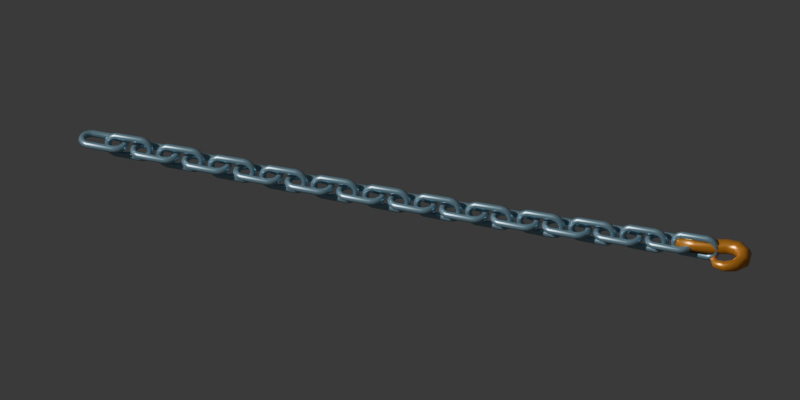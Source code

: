 # Source: PV_Chain.blend  (saved by Blender 5.2.44; exported with 4.5.12 LTS)
import bpy
from mathutils import Matrix  # noqa: F401  (used for matrix-valued properties, if any)

bpy.ops.wm.read_factory_settings(use_empty=True)
scene = bpy.context.scene
scene.name = 'Pho Viet | Chain grapple.002'

# ---- materials (node trees are filled in below, after node groups)
mat_brushed_blue_steel_002 = bpy.data.materials.new('Brushed blue steel.002')
mat_brushed_blue_steel_002.diffuse_color = (0.3, 0.49, 0.6, 1.0)
mat_forged_amber_hook_002 = bpy.data.materials.new('Forged amber hook.002')
mat_forged_amber_hook_002.diffuse_color = (0.88, 0.35, 0.055, 1.0)

# ---- material node trees
mat_brushed_blue_steel_002.use_nodes = True; mat_brushed_blue_steel_002.node_tree.nodes.clear()
_N = mat_brushed_blue_steel_002.node_tree.nodes; _L = mat_brushed_blue_steel_002.node_tree.links
n0 = _N.new('ShaderNodeBsdfPrincipled'); n0.name = 'Principled BSDF'; n0.location = (-200, 100)
n0.inputs[0].default_value = (0.3, 0.49, 0.6, 1.0)
n0.inputs[1].default_value = 0.66
n0.inputs[2].default_value = 0.3
n0.inputs[10].default_value = 0.005
n1 = _N.new('ShaderNodeOutputMaterial'); n1.name = 'Material Output'; n1.location = (200, 100)
_L.new(n0.outputs[0], n1.inputs[0])
n1.is_active_output = True
mat_forged_amber_hook_002.use_nodes = True; mat_forged_amber_hook_002.node_tree.nodes.clear()
_N = mat_forged_amber_hook_002.node_tree.nodes; _L = mat_forged_amber_hook_002.node_tree.links
n0 = _N.new('ShaderNodeBsdfPrincipled'); n0.name = 'Principled BSDF'; n0.location = (-200, 100)
n0.inputs[0].default_value = (0.88, 0.35, 0.055, 1.0)
n0.inputs[1].default_value = 0.64
n0.inputs[2].default_value = 0.3
n0.inputs[10].default_value = 0.005
n1 = _N.new('ShaderNodeOutputMaterial'); n1.name = 'Material Output'; n1.location = (200, 100)
_L.new(n0.outputs[0], n1.inputs[0])
n1.is_active_output = True

# ---- world
world_chain_study_backdrop = bpy.data.worlds.new('Chain study backdrop'); scene.world = world_chain_study_backdrop
world_chain_study_backdrop.use_nodes = True; world_chain_study_backdrop.node_tree.nodes.clear()
_N = world_chain_study_backdrop.node_tree.nodes; _L = world_chain_study_backdrop.node_tree.links
n0 = _N.new('ShaderNodeBackground'); n0.name = 'Background'; n0.location = (-200, 100)
n0.inputs[0].default_value = (0.05, 0.05, 0.05, 1.0)
n1 = _N.new('ShaderNodeOutputWorld'); n1.name = 'World Output'; n1.location = (200, 100)
_L.new(n0.outputs[0], n1.inputs[0])
n1.is_active_output = True
world_chain_study_backdrop.color = (0.035, 0.05, 0.065)

# ---- cameras
cam_chain_study = bpy.data.cameras.new('Chain study')
cam_chain_study.type = 'ORTHO'
cam_chain_study.ortho_scale = 4.7

# ---- meshes
me_chain_link_002 = bpy.data.meshes.new('Chain link.002')
me_chain_link_002.from_pydata([(0.083, 0.069, 0.0), (0.07685, 0.069, 0.01485), (0.062, 0.069, 0.021), (0.04715, 0.069, 0.01485), (0.041, 0.069, 2.572e-18), (0.04715, 0.069, -0.01485), (0.062, 0.069, -0.021), (0.07685, 0.069, -0.01485), (0.07894, 0.09465, 0.0), (0.07309, 0.09275, 0.01485), (0.05897, 0.08816, 0.021), (0.04484, 0.08357, 0.01485), (0.03899, 0.08167, 2.572e-18), (0.04484, 0.08357, -0.01485), (0.05897, 0.08816, -0.021), (0.07309, 0.09275, -0.01485), (0.06715, 0.1178, 0.0), (0.06217, 0.1142, 0.01485), (0.05016, 0.1054, 0.021), (0.03815, 0.09671, 0.01485), (0.03317, 0.0931, 2.572e-18), (0.03815, 0.09671, -0.01485), (0.05016, 0.1054, -0.021), (0.06217, 0.1142, -0.01485), (0.04879, 0.1361, 0.0), (0.04517, 0.1312, 0.01485), (0.03644, 0.1192, 0.021), (0.02771, 0.1071, 0.01485), (0.0241, 0.1022, 2.572e-18), (0.02771, 0.1071, -0.01485), (0.03644, 0.1192, -0.021), (0.04517, 0.1312, -0.01485), (0.02565, 0.1479, 0.0), (0.02375, 0.1421, 0.01485), (0.01916, 0.128, 0.021), (0.01457, 0.1138, 0.01485), (0.01267, 0.108, 2.572e-18), (0.01457, 0.1138, -0.01485), (0.01916, 0.128, -0.021), (0.02375, 0.1421, -0.01485), (3.796e-18, 0.152, 0.0), (3.796e-18, 0.1458, 0.01485), (3.796e-18, 0.131, 0.021), (3.796e-18, 0.1162, 0.01485), (3.796e-18, 0.11, 2.572e-18), (3.796e-18, 0.1162, -0.01485), (3.796e-18, 0.131, -0.021), (3.796e-18, 0.1458, -0.01485), (-0.02565, 0.1479, 0.0), (-0.02375, 0.1421, 0.01485), (-0.01916, 0.128, 0.021), (-0.01457, 0.1138, 0.01485), (-0.01267, 0.108, 2.572e-18), (-0.01457, 0.1138, -0.01485), (-0.01916, 0.128, -0.021), (-0.02375, 0.1421, -0.01485), (-0.04879, 0.1361, 0.0), (-0.04517, 0.1312, 0.01485), (-0.03644, 0.1192, 0.021), (-0.02771, 0.1071, 0.01485), (-0.0241, 0.1022, 2.572e-18), (-0.02771, 0.1071, -0.01485), (-0.03644, 0.1192, -0.021), (-0.04517, 0.1312, -0.01485), (-0.06715, 0.1178, 0.0), (-0.06217, 0.1142, 0.01485), (-0.05016, 0.1054, 0.021), (-0.03815, 0.09671, 0.01485), (-0.03317, 0.0931, 2.572e-18), (-0.03815, 0.09671, -0.01485), (-0.05016, 0.1054, -0.021), (-0.06217, 0.1142, -0.01485), (-0.07894, 0.09465, 0.0), (-0.07309, 0.09275, 0.01485), (-0.05897, 0.08816, 0.021), (-0.04484, 0.08357, 0.01485), (-0.03899, 0.08167, 2.572e-18), (-0.04484, 0.08357, -0.01485), (-0.05897, 0.08816, -0.021), (-0.07309, 0.09275, -0.01485), (-0.083, 0.069, 0.0), (-0.07685, 0.069, 0.01485), (-0.062, 0.069, 0.021), (-0.04715, 0.069, 0.01485), (-0.041, 0.069, 2.572e-18), (-0.04715, 0.069, -0.01485), (-0.062, 0.069, -0.021), (-0.07685, 0.069, -0.01485), (-0.07992, -0.08958, 0.0), (-0.07378, -0.08916, 0.01485), (-0.05897, -0.08816, 0.021), (-0.04415, -0.08715, 0.01485), (-0.03801, -0.08674, 2.572e-18), (-0.04415, -0.08715, -0.01485), (-0.05897, -0.08816, -0.021), (-0.07378, -0.08916, -0.01485), (-0.06715, -0.1178, 0.0), (-0.06217, -0.1142, 0.01485), (-0.05016, -0.1054, 0.021), (-0.03815, -0.09671, 0.01485), (-0.03317, -0.0931, 2.572e-18), (-0.03815, -0.09671, -0.01485), (-0.05016, -0.1054, -0.021), (-0.06217, -0.1142, -0.01485), (-0.04879, -0.1361, 0.0), (-0.04517, -0.1312, 0.01485), (-0.03644, -0.1192, 0.021), (-0.02771, -0.1071, 0.01485), (-0.0241, -0.1022, 2.572e-18), (-0.02771, -0.1071, -0.01485), (-0.03644, -0.1192, -0.021), (-0.04517, -0.1312, -0.01485), (-0.02565, -0.1479, 0.0), (-0.02375, -0.1421, 0.01485), (-0.01916, -0.128, 0.021), (-0.01457, -0.1138, 0.01485), (-0.01267, -0.108, 2.572e-18), (-0.01457, -0.1138, -0.01485), (-0.01916, -0.128, -0.021), (-0.02375, -0.1421, -0.01485), (-1.139e-17, -0.152, 0.0), (-1.139e-17, -0.1458, 0.01485), (-1.139e-17, -0.131, 0.021), (-1.139e-17, -0.1162, 0.01485), (-1.139e-17, -0.11, 2.572e-18), (-1.139e-17, -0.1162, -0.01485), (-1.139e-17, -0.131, -0.021), (-1.139e-17, -0.1458, -0.01485), (0.02565, -0.1479, 0.0), (0.02375, -0.1421, 0.01485), (0.01916, -0.128, 0.021), (0.01457, -0.1138, 0.01485), (0.01267, -0.108, 2.572e-18), (0.01457, -0.1138, -0.01485), (0.01916, -0.128, -0.021), (0.02375, -0.1421, -0.01485), (0.04879, -0.1361, 0.0), (0.04517, -0.1312, 0.01485), (0.03644, -0.1192, 0.021), (0.02771, -0.1071, 0.01485), (0.0241, -0.1022, 2.572e-18), (0.02771, -0.1071, -0.01485), (0.03644, -0.1192, -0.021), (0.04517, -0.1312, -0.01485), (0.06715, -0.1178, 0.0), (0.06217, -0.1142, 0.01485), (0.05016, -0.1054, 0.021), (0.03815, -0.09671, 0.01485), (0.03317, -0.0931, 2.572e-18), (0.03815, -0.09671, -0.01485), (0.05016, -0.1054, -0.021), (0.06217, -0.1142, -0.01485), (0.07992, -0.08958, 0.0), (0.07378, -0.08916, 0.01485), (0.05897, -0.08816, 0.021), (0.04415, -0.08715, 0.01485), (0.03801, -0.08674, 2.572e-18), (0.04415, -0.08715, -0.01485), (0.05897, -0.08816, -0.021), (0.07378, -0.08916, -0.01485)], [], [(0, 8, 9, 1), (1, 9, 10, 2), (2, 10, 11, 3), (3, 11, 12, 4), (4, 12, 13, 5), (5, 13, 14, 6), (6, 14, 15, 7), (7, 15, 8, 0), (8, 16, 17, 9), (9, 17, 18, 10), (10, 18, 19, 11), (11, 19, 20, 12), (12, 20, 21, 13), (13, 21, 22, 14), (14, 22, 23, 15), (15, 23, 16, 8), (16, 24, 25, 17), (17, 25, 26, 18), (18, 26, 27, 19), (19, 27, 28, 20), (20, 28, 29, 21), (21, 29, 30, 22), (22, 30, 31, 23), (23, 31, 24, 16), (24, 32, 33, 25), (25, 33, 34, 26), (26, 34, 35, 27), (27, 35, 36, 28), (28, 36, 37, 29), (29, 37, 38, 30), (30, 38, 39, 31), (31, 39, 32, 24), (32, 40, 41, 33), (33, 41, 42, 34), (34, 42, 43, 35), (35, 43, 44, 36), (36, 44, 45, 37), (37, 45, 46, 38), (38, 46, 47, 39), (39, 47, 40, 32), (40, 48, 49, 41), (41, 49, 50, 42), (42, 50, 51, 43), (43, 51, 52, 44), (44, 52, 53, 45), (45, 53, 54, 46), (46, 54, 55, 47), (47, 55, 48, 40), (48, 56, 57, 49), (49, 57, 58, 50), (50, 58, 59, 51), (51, 59, 60, 52), (52, 60, 61, 53), (53, 61, 62, 54), (54, 62, 63, 55), (55, 63, 56, 48), (56, 64, 65, 57), (57, 65, 66, 58), (58, 66, 67, 59), (59, 67, 68, 60), (60, 68, 69, 61), (61, 69, 70, 62), (62, 70, 71, 63), (63, 71, 64, 56), (64, 72, 73, 65), (65, 73, 74, 66), (66, 74, 75, 67), (67, 75, 76, 68), (68, 76, 77, 69), (69, 77, 78, 70), (70, 78, 79, 71), (71, 79, 72, 64), (72, 80, 81, 73), (73, 81, 82, 74), (74, 82, 83, 75), (75, 83, 84, 76), (76, 84, 85, 77), (77, 85, 86, 78), (78, 86, 87, 79), (79, 87, 80, 72), (80, 88, 89, 81), (81, 89, 90, 82), (82, 90, 91, 83), (83, 91, 92, 84), (84, 92, 93, 85), (85, 93, 94, 86), (86, 94, 95, 87), (87, 95, 88, 80), (88, 96, 97, 89), (89, 97, 98, 90), (90, 98, 99, 91), (91, 99, 100, 92), (92, 100, 101, 93), (93, 101, 102, 94), (94, 102, 103, 95), (95, 103, 96, 88), (96, 104, 105, 97), (97, 105, 106, 98), (98, 106, 107, 99), (99, 107, 108, 100), (100, 108, 109, 101), (101, 109, 110, 102), (102, 110, 111, 103), (103, 111, 104, 96), (104, 112, 113, 105), (105, 113, 114, 106), (106, 114, 115, 107), (107, 115, 116, 108), (108, 116, 117, 109), (109, 117, 118, 110), (110, 118, 119, 111), (111, 119, 112, 104), (112, 120, 121, 113), (113, 121, 122, 114), (114, 122, 123, 115), (115, 123, 124, 116), (116, 124, 125, 117), (117, 125, 126, 118), (118, 126, 127, 119), (119, 127, 120, 112), (120, 128, 129, 121), (121, 129, 130, 122), (122, 130, 131, 123), (123, 131, 132, 124), (124, 132, 133, 125), (125, 133, 134, 126), (126, 134, 135, 127), (127, 135, 128, 120), (128, 136, 137, 129), (129, 137, 138, 130), (130, 138, 139, 131), (131, 139, 140, 132), (132, 140, 141, 133), (133, 141, 142, 134), (134, 142, 143, 135), (135, 143, 136, 128), (136, 144, 145, 137), (137, 145, 146, 138), (138, 146, 147, 139), (139, 147, 148, 140), (140, 148, 149, 141), (141, 149, 150, 142), (142, 150, 151, 143), (143, 151, 144, 136), (144, 152, 153, 145), (145, 153, 154, 146), (146, 154, 155, 147), (147, 155, 156, 148), (148, 156, 157, 149), (149, 157, 158, 150), (150, 158, 159, 151), (151, 159, 152, 144), (152, 0, 1, 153), (153, 1, 2, 154), (154, 2, 3, 155), (155, 3, 4, 156), (156, 4, 5, 157), (157, 5, 6, 158), (158, 6, 7, 159), (159, 7, 0, 152)])
me_chain_link_002.polygons.foreach_set('use_smooth', [True] * 160)
me_chain_link_002.materials.append(mat_brushed_blue_steel_002)
me_chain_link_002.update()
me_forged_hook_002 = bpy.data.meshes.new('Forged hook.002')
me_forged_hook_002.from_pydata([(0.036, -0.19, 0.0), (0.02912, -0.19, 0.02116), (0.01112, -0.19, 0.03424), (-0.01112, -0.19, 0.03424), (-0.02912, -0.19, 0.02116), (-0.036, -0.19, 4.409e-18), (-0.02912, -0.19, -0.02116), (-0.01112, -0.19, -0.03424), (0.01112, -0.19, -0.03424), (0.02912, -0.19, -0.02116), (0.03794, -0.07778, 0.0), (0.03069, -0.0782, 0.02234), (0.01172, -0.07931, 0.03614), (-0.01172, -0.08069, 0.03614), (-0.03069, -0.0818, 0.02234), (-0.03794, -0.08222, 4.654e-18), (-0.03069, -0.0818, -0.02234), (-0.01172, -0.08069, -0.03614), (0.01172, -0.07931, -0.03614), (0.03069, -0.0782, -0.02234), (0.03085, 0.025, 0.0), (0.02267, 0.02309, 0.02586), (0.001241, 0.01809, 0.04185), (-0.02524, 0.01191, 0.04185), (-0.04667, 0.006911, 0.02586), (-0.05485, 0.005002, 5.388e-18), (-0.04667, 0.006911, -0.02586), (-0.02524, 0.01191, -0.04185), (0.001241, 0.01809, -0.04185), (0.02267, 0.02309, -0.02586), (0.003267, 0.1082, 0.0), (-0.005378, 0.1066, 0.02704), (-0.02801, 0.1025, 0.04375), (-0.05599, 0.09747, 0.04375), (-0.07862, 0.09338, 0.02704), (-0.08727, 0.09182, 5.633e-18), (-0.07862, 0.09338, -0.02704), (-0.05599, 0.09747, -0.04375), (-0.02801, 0.1025, -0.04375), (-0.005378, 0.1066, -0.02704), (0.002781, 0.1531, 0.0), (-0.005389, 0.1563, 0.02704), (-0.02678, 0.1648, 0.04375), (-0.05322, 0.1752, 0.04375), (-0.07461, 0.1837, 0.02704), (-0.08278, 0.1869, 5.633e-18), (-0.07461, 0.1837, -0.02704), (-0.05322, 0.1752, -0.04375), (-0.02678, 0.1648, -0.04375), (-0.005389, 0.1563, -0.02704), (0.02934, 0.1861, 0.0), (0.02507, 0.1933, 0.02586), (0.0139, 0.2123, 0.04185), (9.704e-05, 0.2357, 0.04185), (-0.01107, 0.2547, 0.02586), (-0.01534, 0.2619, 5.388e-18), (-0.01107, 0.2547, -0.02586), (9.704e-05, 0.2357, -0.04185), (0.0139, 0.2123, -0.04185), (0.02507, 0.1933, -0.02586), (0.06478, 0.1946, 0.0), (0.06616, 0.2025, 0.02469), (0.06977, 0.2232, 0.03994), (0.07423, 0.2488, 0.03994), (0.07784, 0.2695, 0.02469), (0.07922, 0.2774, 5.144e-18), (0.07784, 0.2695, -0.02469), (0.07423, 0.2488, -0.03994), (0.06977, 0.2232, -0.03994), (0.06616, 0.2025, -0.02469), (0.1063, 0.1764, 0.0), (0.1114, 0.1813, 0.02175), (0.1247, 0.1941, 0.03519), (0.1413, 0.2099, 0.03519), (0.1546, 0.2227, 0.02175), (0.1597, 0.2276, 4.531e-18), (0.1546, 0.2227, -0.02175), (0.1413, 0.2099, -0.03519), (0.1247, 0.1941, -0.03519), (0.1114, 0.1813, -0.02175), (0.1273, 0.1404, 0.0), (0.1334, 0.1413, 0.01881), (0.1492, 0.1436, 0.03043), (0.1688, 0.1464, 0.03043), (0.1846, 0.1487, 0.01881), (0.1907, 0.1496, 3.919e-18), (0.1846, 0.1487, -0.01881), (0.1688, 0.1464, -0.03043), (0.1492, 0.1436, -0.03043), (0.1334, 0.1413, -0.01881), (0.1265, 0.1041, 0.0), (0.1308, 0.1016, 0.01528), (0.1421, 0.09504, 0.02473), (0.1559, 0.08696, 0.02473), (0.1672, 0.08042, 0.01528), (0.1715, 0.07792, 3.184e-18), (0.1672, 0.08042, -0.01528), (0.1559, 0.08696, -0.02473), (0.1421, 0.09504, -0.02473), (0.1308, 0.1016, -0.01528), (0.1078, 0.08426, 0.0), (0.1088, 0.08077, 0.01117), (0.1114, 0.07164, 0.01807), (0.1146, 0.06036, 0.01807), (0.1172, 0.05123, 0.01117), (0.1182, 0.04774, 2.327e-18), (0.1172, 0.05123, -0.01117), (0.1146, 0.06036, -0.01807), (0.1114, 0.07164, -0.01807), (0.1088, 0.08077, -0.01117), (0.06932, 0.07499, 0.0), (0.06926, 0.07366, 0.004114), (0.0691, 0.07016, 0.006657), (0.0689, 0.06584, 0.006657), (0.06874, 0.06234, 0.004114), (0.06868, 0.06101, 8.573e-19), (0.06874, 0.06234, -0.004114), (0.0689, 0.06584, -0.006657), (0.0691, 0.07016, -0.006657), (0.06926, 0.07366, -0.004114)], [], [(0, 10, 11, 1), (1, 11, 12, 2), (2, 12, 13, 3), (3, 13, 14, 4), (4, 14, 15, 5), (5, 15, 16, 6), (6, 16, 17, 7), (7, 17, 18, 8), (8, 18, 19, 9), (9, 19, 10, 0), (10, 20, 21, 11), (11, 21, 22, 12), (12, 22, 23, 13), (13, 23, 24, 14), (14, 24, 25, 15), (15, 25, 26, 16), (16, 26, 27, 17), (17, 27, 28, 18), (18, 28, 29, 19), (19, 29, 20, 10), (20, 30, 31, 21), (21, 31, 32, 22), (22, 32, 33, 23), (23, 33, 34, 24), (24, 34, 35, 25), (25, 35, 36, 26), (26, 36, 37, 27), (27, 37, 38, 28), (28, 38, 39, 29), (29, 39, 30, 20), (30, 40, 41, 31), (31, 41, 42, 32), (32, 42, 43, 33), (33, 43, 44, 34), (34, 44, 45, 35), (35, 45, 46, 36), (36, 46, 47, 37), (37, 47, 48, 38), (38, 48, 49, 39), (39, 49, 40, 30), (40, 50, 51, 41), (41, 51, 52, 42), (42, 52, 53, 43), (43, 53, 54, 44), (44, 54, 55, 45), (45, 55, 56, 46), (46, 56, 57, 47), (47, 57, 58, 48), (48, 58, 59, 49), (49, 59, 50, 40), (50, 60, 61, 51), (51, 61, 62, 52), (52, 62, 63, 53), (53, 63, 64, 54), (54, 64, 65, 55), (55, 65, 66, 56), (56, 66, 67, 57), (57, 67, 68, 58), (58, 68, 69, 59), (59, 69, 60, 50), (60, 70, 71, 61), (61, 71, 72, 62), (62, 72, 73, 63), (63, 73, 74, 64), (64, 74, 75, 65), (65, 75, 76, 66), (66, 76, 77, 67), (67, 77, 78, 68), (68, 78, 79, 69), (69, 79, 70, 60), (70, 80, 81, 71), (71, 81, 82, 72), (72, 82, 83, 73), (73, 83, 84, 74), (74, 84, 85, 75), (75, 85, 86, 76), (76, 86, 87, 77), (77, 87, 88, 78), (78, 88, 89, 79), (79, 89, 80, 70), (80, 90, 91, 81), (81, 91, 92, 82), (82, 92, 93, 83), (83, 93, 94, 84), (84, 94, 95, 85), (85, 95, 96, 86), (86, 96, 97, 87), (87, 97, 98, 88), (88, 98, 99, 89), (89, 99, 90, 80), (90, 100, 101, 91), (91, 101, 102, 92), (92, 102, 103, 93), (93, 103, 104, 94), (94, 104, 105, 95), (95, 105, 106, 96), (96, 106, 107, 97), (97, 107, 108, 98), (98, 108, 109, 99), (99, 109, 100, 90), (100, 110, 111, 101), (101, 111, 112, 102), (102, 112, 113, 103), (103, 113, 114, 104), (104, 114, 115, 105), (105, 115, 116, 106), (106, 116, 117, 107), (107, 117, 118, 108), (108, 118, 119, 109), (109, 119, 110, 100), (0, 1, 2, 3, 4, 5, 6, 7, 8, 9), (119, 118, 117, 116, 115, 114, 113, 112, 111, 110)])
me_forged_hook_002.polygons.foreach_set('use_smooth', [1, 1, 1, 1, 1, 1, 1, 1, 1, 1, 1, 1, 1, 1, 1, 1, 1, 1, 1, 1, 1, 1, 1, 1, 1, 1, 1, 1, 1, 1, 1, 1, 1, 1, 1, 1, 1, 1, 1, 1, 1, 1, 1, 1, 1, 1, 1, 1, 1, 1, 1, 1, 1, 1, 1, 1, 1, 1, 1, 1, 1, 1, 1, 1, 1, 1, 1, 1, 1, 1, 1, 1, 1, 1, 1, 1, 1, 1, 1, 1, 1, 1, 1, 1, 1, 1, 1, 1, 1, 1, 1, 1, 1, 1, 1, 1, 1, 1, 1, 1, 1, 1, 1, 1, 1, 1, 1, 1, 1, 1, 0, 0])
me_forged_hook_002.materials.append(mat_forged_amber_hook_002)
me_forged_hook_002.update()

# ---- objects
ob_chain_timing_001 = bpy.data.objects.new('Chain timing.001', None)
ob_link_00_002 = bpy.data.objects.new('Link 00.002', me_chain_link_002)
ob_link_01_002 = bpy.data.objects.new('Link 01.002', me_chain_link_002)
ob_link_02_002 = bpy.data.objects.new('Link 02.002', me_chain_link_002)
ob_link_03_002 = bpy.data.objects.new('Link 03.002', me_chain_link_002)
ob_link_04_002 = bpy.data.objects.new('Link 04.002', me_chain_link_002)
ob_link_05_002 = bpy.data.objects.new('Link 05.002', me_chain_link_002)
ob_link_06_002 = bpy.data.objects.new('Link 06.002', me_chain_link_002)
ob_link_07_002 = bpy.data.objects.new('Link 07.002', me_chain_link_002)
ob_link_08_002 = bpy.data.objects.new('Link 08.002', me_chain_link_002)
ob_link_09_002 = bpy.data.objects.new('Link 09.002', me_chain_link_002)
ob_link_10_002 = bpy.data.objects.new('Link 10.002', me_chain_link_002)
ob_link_11_002 = bpy.data.objects.new('Link 11.002', me_chain_link_002)
ob_link_12_002 = bpy.data.objects.new('Link 12.002', me_chain_link_002)
ob_link_13_002 = bpy.data.objects.new('Link 13.002', me_chain_link_002)
ob_link_14_002 = bpy.data.objects.new('Link 14.002', me_chain_link_002)
ob_link_15_002 = bpy.data.objects.new('Link 15.002', me_chain_link_002)
ob_link_16_002 = bpy.data.objects.new('Link 16.002', me_chain_link_002)
ob_link_17_002 = bpy.data.objects.new('Link 17.002', me_chain_link_002)
ob_link_18_002 = bpy.data.objects.new('Link 18.002', me_chain_link_002)
ob_link_19_002 = bpy.data.objects.new('Link 19.002', me_chain_link_002)
ob_link_20_002 = bpy.data.objects.new('Link 20.002', me_chain_link_002)
ob_link_21_002 = bpy.data.objects.new('Link 21.002', me_chain_link_002)
ob_link_22_002 = bpy.data.objects.new('Link 22.002', me_chain_link_002)
ob_link_23_002 = bpy.data.objects.new('Link 23.002', me_chain_link_002)
ob_hook_24_002 = bpy.data.objects.new('Hook 24.002', me_forged_hook_002)
ob_chain_study = bpy.data.objects.new('Chain study', cam_chain_study)

# ---- transforms, parenting, visibility, modifiers, constraints
ob_chain_timing_001.location = (0.0, 0.0, 0.0)
ob_link_00_002.location = (0.0, 0.07917, 0.6964)
ob_link_01_002.location = (0.0, 0.2375, 0.6893)
ob_link_01_002.rotation_euler = (0.0, 1.571, 0.0)
ob_link_02_002.location = (0.0, 0.3958, 0.6823)
ob_link_03_002.location = (0.0, 0.5542, 0.6757)
ob_link_03_002.rotation_euler = (0.0, 1.571, 0.0)
ob_link_04_002.location = (0.0, 0.7125, 0.6694)
ob_link_05_002.location = (0.0, 0.8708, 0.6637)
ob_link_05_002.rotation_euler = (0.0, 1.571, 0.0)
ob_link_06_002.location = (0.0, 1.029, 0.6586)
ob_link_07_002.location = (0.0, 1.188, 0.6543)
ob_link_07_002.rotation_euler = (0.0, 1.571, 0.0)
ob_link_08_002.location = (0.0, 1.346, 0.6507)
ob_link_09_002.location = (0.0, 1.504, 0.6479)
ob_link_09_002.rotation_euler = (0.0, 1.571, 0.0)
ob_link_10_002.location = (0.0, 1.663, 0.6461)
ob_link_11_002.location = (0.0, 1.821, 0.6451)
ob_link_11_002.rotation_euler = (0.0, 1.571, 0.0)
ob_link_12_002.location = (0.0, 1.979, 0.6451)
ob_link_13_002.location = (0.0, 2.138, 0.6461)
ob_link_13_002.rotation_euler = (0.0, 1.571, 0.0)
ob_link_14_002.location = (0.0, 2.296, 0.6479)
ob_link_15_002.location = (0.0, 2.454, 0.6507)
ob_link_15_002.rotation_euler = (0.0, 1.571, 0.0)
ob_link_16_002.location = (0.0, 2.612, 0.6543)
ob_link_17_002.location = (0.0, 2.771, 0.6586)
ob_link_17_002.rotation_euler = (0.0, 1.571, 0.0)
ob_link_18_002.location = (0.0, 2.929, 0.6637)
ob_link_19_002.location = (0.0, 3.088, 0.6694)
ob_link_19_002.rotation_euler = (0.0, 1.571, 0.0)
ob_link_20_002.location = (0.0, 3.246, 0.6757)
ob_link_21_002.location = (0.0, 3.404, 0.6823)
ob_link_21_002.rotation_euler = (0.0, 1.571, 0.0)
ob_link_22_002.location = (0.0, 3.562, 0.6893)
ob_link_23_002.location = (0.0, 3.721, 0.6964)
ob_link_23_002.rotation_euler = (0.0, 1.571, 0.0)
ob_hook_24_002.location = (0.0, 3.8, 0.7)
ob_chain_study.location = (4.5, 3.3, 3.9)
ob_chain_study.rotation_euler = (0.9671, -5.585e-09, 1.872)

# ---- collection membership
scene.collection.objects.link(ob_chain_timing_001)
scene.collection.objects.link(ob_link_00_002)
scene.collection.objects.link(ob_link_01_002)
scene.collection.objects.link(ob_link_02_002)
scene.collection.objects.link(ob_link_03_002)
scene.collection.objects.link(ob_link_04_002)
scene.collection.objects.link(ob_link_05_002)
scene.collection.objects.link(ob_link_06_002)
scene.collection.objects.link(ob_link_07_002)
scene.collection.objects.link(ob_link_08_002)
scene.collection.objects.link(ob_link_09_002)
scene.collection.objects.link(ob_link_10_002)
scene.collection.objects.link(ob_link_11_002)
scene.collection.objects.link(ob_link_12_002)
scene.collection.objects.link(ob_link_13_002)
scene.collection.objects.link(ob_link_14_002)
scene.collection.objects.link(ob_link_15_002)
scene.collection.objects.link(ob_link_16_002)
scene.collection.objects.link(ob_link_17_002)
scene.collection.objects.link(ob_link_18_002)
scene.collection.objects.link(ob_link_19_002)
scene.collection.objects.link(ob_link_20_002)
scene.collection.objects.link(ob_link_21_002)
scene.collection.objects.link(ob_link_22_002)
scene.collection.objects.link(ob_link_23_002)
scene.collection.objects.link(ob_hook_24_002)
scene.collection.objects.link(ob_chain_study)

# ---- scene / render settings (as saved in the file)
scene.camera = ob_chain_study
scene.frame_start = 1; scene.frame_end = 23; scene.frame_set(7)
scene.render.engine = 'BLENDER_WORKBENCH'
scene.render.image_settings.exr_codec = 'NONE'
scene.render.resolution_x = 1100
scene.render.resolution_y = 550
scene.render.fps = 60
scene.render.use_bake_clear = False
scene.render.bake_margin = 0
scene.render.bake_bias = 0.0
scene.render.bake_samples = 0
scene.render.simplify_subdivision_render = 0
scene.render.simplify_child_particles_render = 0.0
scene.render.compositor_device = 'GPU'
scene.eevee.use_volume_custom_range = False
scene.eevee.gtao_distance = 0.0
scene.eevee.use_fast_gi = False
scene.eevee.fast_gi_thickness_near = 0.1
scene.eevee.fast_gi_thickness_far = 0.0
scene.eevee.ray_tracing_options.screen_trace_thickness = 0.1
bpy.context.view_layer.update()

# ---- added for rendering (the .blend has no usable light): sun
light_auto_sun = bpy.data.lights.new('AutoSun', 'SUN')
light_auto_sun.energy = 3.0
light_auto_sun.angle = 0.0523599
ob_auto_sun = bpy.data.objects.new('AutoSun', light_auto_sun)
scene.collection.objects.link(ob_auto_sun)
ob_auto_sun.rotation_euler = (0.872665, 0.174533, 0.523599)
bpy.context.view_layer.update()
